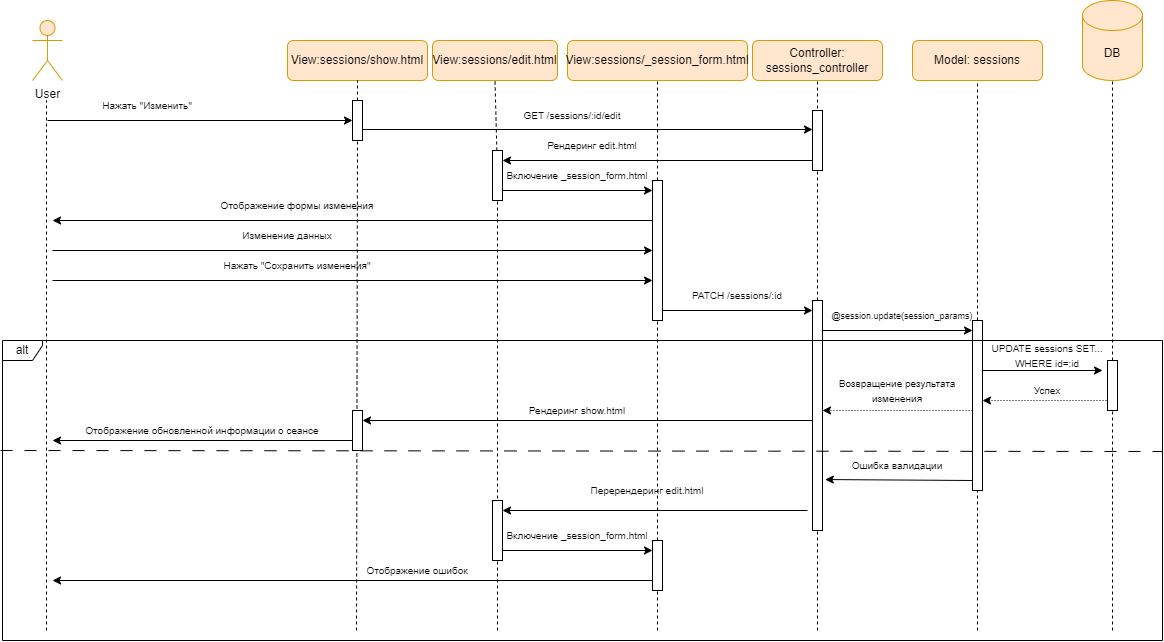

The diagram above was exported from draw.io. Its source (the exported page's mxGraphModel, read from the mxfile embedded in the PNG):
<mxGraphModel dx="1431" dy="787" grid="1" gridSize="10" guides="1" tooltips="1" connect="1" arrows="1" fold="1" page="1" pageScale="1" pageWidth="827" pageHeight="1169" math="0" shadow="0">
  <root>
    <mxCell id="0" />
    <mxCell id="1" parent="0" />
    <mxCell id="euLM6yi-PPH172tuynYF-1" value="User" style="shape=umlActor;verticalLabelPosition=bottom;verticalAlign=top;html=1;outlineConnect=0;fillColor=#ffe6cc;strokeColor=#d79b00;" parent="1" vertex="1">
      <mxGeometry x="100" y="70" width="30" height="60" as="geometry" />
    </mxCell>
    <mxCell id="euLM6yi-PPH172tuynYF-6" value="Model: sessions" style="rounded=1;whiteSpace=wrap;html=1;fillColor=#ffe6cc;strokeColor=#d79b00;" parent="1" vertex="1">
      <mxGeometry x="980" y="90" width="130" height="40" as="geometry" />
    </mxCell>
    <mxCell id="euLM6yi-PPH172tuynYF-7" value="Controller: sessions_controller" style="rounded=1;whiteSpace=wrap;html=1;fillColor=#ffe6cc;strokeColor=#d79b00;" parent="1" vertex="1">
      <mxGeometry x="820" y="90" width="130" height="40" as="geometry" />
    </mxCell>
    <mxCell id="euLM6yi-PPH172tuynYF-9" value="DB" style="shape=cylinder3;whiteSpace=wrap;html=1;boundedLbl=1;backgroundOutline=1;size=15;fillColor=#ffe6cc;strokeColor=#d79b00;" parent="1" vertex="1">
      <mxGeometry x="1150" y="50" width="60" height="80" as="geometry" />
    </mxCell>
    <mxCell id="euLM6yi-PPH172tuynYF-10" value="" style="endArrow=none;dashed=1;html=1;rounded=0;" parent="1" edge="1">
      <mxGeometry width="50" height="50" relative="1" as="geometry">
        <mxPoint x="114" y="680" as="sourcePoint" />
        <mxPoint x="114" y="150" as="targetPoint" />
      </mxGeometry>
    </mxCell>
    <mxCell id="PsBROrjPNWPfZyuz-TYE-1" value="View:sessions/edit.html" style="rounded=1;whiteSpace=wrap;html=1;fillColor=#ffe6cc;strokeColor=#d79b00;" parent="1" vertex="1">
      <mxGeometry x="500" y="90" width="125" height="40" as="geometry" />
    </mxCell>
    <mxCell id="PsBROrjPNWPfZyuz-TYE-2" value="" style="endArrow=none;dashed=1;html=1;rounded=0;entryX=0.5;entryY=1;entryDx=0;entryDy=0;" parent="1" source="PsBROrjPNWPfZyuz-TYE-61" target="PsBROrjPNWPfZyuz-TYE-1" edge="1">
      <mxGeometry width="50" height="50" relative="1" as="geometry">
        <mxPoint x="565" y="800" as="sourcePoint" />
        <mxPoint x="564.66" y="100" as="targetPoint" />
      </mxGeometry>
    </mxCell>
    <mxCell id="PsBROrjPNWPfZyuz-TYE-3" value="View:sessions/_session_form.html" style="rounded=1;whiteSpace=wrap;html=1;fillColor=#ffe6cc;strokeColor=#d79b00;" parent="1" vertex="1">
      <mxGeometry x="635" y="90" width="180" height="40" as="geometry" />
    </mxCell>
    <mxCell id="PsBROrjPNWPfZyuz-TYE-4" value="" style="endArrow=none;dashed=1;html=1;rounded=0;entryX=0.5;entryY=1;entryDx=0;entryDy=0;" parent="1" source="PsBROrjPNWPfZyuz-TYE-65" target="PsBROrjPNWPfZyuz-TYE-3" edge="1">
      <mxGeometry width="50" height="50" relative="1" as="geometry">
        <mxPoint x="725" y="800" as="sourcePoint" />
        <mxPoint x="724.66" y="100" as="targetPoint" />
      </mxGeometry>
    </mxCell>
    <mxCell id="PsBROrjPNWPfZyuz-TYE-7" value="" style="endArrow=classic;html=1;rounded=0;" parent="1" edge="1">
      <mxGeometry width="50" height="50" relative="1" as="geometry">
        <mxPoint x="430" y="179" as="sourcePoint" />
        <mxPoint x="880" y="179" as="targetPoint" />
      </mxGeometry>
    </mxCell>
    <mxCell id="PsBROrjPNWPfZyuz-TYE-9" value="&lt;font style=&quot;font-size: 10px;&quot;&gt;GET /sessions/:id/edit&lt;/font&gt;" style="text;html=1;align=center;verticalAlign=middle;whiteSpace=wrap;rounded=0;" parent="1" vertex="1">
      <mxGeometry x="590" y="150" width="100" height="30" as="geometry" />
    </mxCell>
    <mxCell id="PsBROrjPNWPfZyuz-TYE-10" value="" style="endArrow=classic;html=1;rounded=0;" parent="1" edge="1">
      <mxGeometry width="50" height="50" relative="1" as="geometry">
        <mxPoint x="880" y="210" as="sourcePoint" />
        <mxPoint x="570" y="210" as="targetPoint" />
      </mxGeometry>
    </mxCell>
    <mxCell id="PsBROrjPNWPfZyuz-TYE-12" value="&lt;font style=&quot;font-size: 10px;&quot;&gt;Рендеринг edit.html&lt;/font&gt;" style="text;html=1;align=center;verticalAlign=middle;whiteSpace=wrap;rounded=0;" parent="1" vertex="1">
      <mxGeometry x="610" y="180" width="100" height="30" as="geometry" />
    </mxCell>
    <mxCell id="PsBROrjPNWPfZyuz-TYE-13" value="" style="endArrow=classic;html=1;rounded=0;" parent="1" edge="1">
      <mxGeometry width="50" height="50" relative="1" as="geometry">
        <mxPoint x="570" y="240" as="sourcePoint" />
        <mxPoint x="720" y="240" as="targetPoint" />
      </mxGeometry>
    </mxCell>
    <mxCell id="PsBROrjPNWPfZyuz-TYE-14" value="&lt;font style=&quot;font-size: 10px;&quot;&gt;Включение _session_form.html&lt;/font&gt;" style="text;html=1;align=center;verticalAlign=middle;whiteSpace=wrap;rounded=0;" parent="1" vertex="1">
      <mxGeometry x="570" y="210" width="150" height="30" as="geometry" />
    </mxCell>
    <mxCell id="PsBROrjPNWPfZyuz-TYE-15" value="" style="endArrow=classic;html=1;rounded=0;" parent="1" edge="1">
      <mxGeometry width="50" height="50" relative="1" as="geometry">
        <mxPoint x="720" y="270" as="sourcePoint" />
        <mxPoint x="120" y="270" as="targetPoint" />
      </mxGeometry>
    </mxCell>
    <mxCell id="PsBROrjPNWPfZyuz-TYE-16" value="&lt;span style=&quot;font-size: 10px;&quot;&gt;Отображение формы изменения&lt;/span&gt;" style="text;html=1;align=center;verticalAlign=middle;whiteSpace=wrap;rounded=0;" parent="1" vertex="1">
      <mxGeometry x="270" y="240" width="190" height="30" as="geometry" />
    </mxCell>
    <mxCell id="PsBROrjPNWPfZyuz-TYE-17" value="" style="endArrow=classic;html=1;rounded=0;" parent="1" edge="1">
      <mxGeometry width="50" height="50" relative="1" as="geometry">
        <mxPoint x="120" y="300" as="sourcePoint" />
        <mxPoint x="720" y="300" as="targetPoint" />
      </mxGeometry>
    </mxCell>
    <mxCell id="PsBROrjPNWPfZyuz-TYE-18" value="" style="endArrow=classic;html=1;rounded=0;" parent="1" edge="1">
      <mxGeometry width="50" height="50" relative="1" as="geometry">
        <mxPoint x="120" y="330" as="sourcePoint" />
        <mxPoint x="720" y="330" as="targetPoint" />
      </mxGeometry>
    </mxCell>
    <mxCell id="PsBROrjPNWPfZyuz-TYE-19" value="&lt;span style=&quot;font-size: 10px;&quot;&gt;Изменение данных&lt;/span&gt;" style="text;html=1;align=center;verticalAlign=middle;whiteSpace=wrap;rounded=0;" parent="1" vertex="1">
      <mxGeometry x="260" y="270" width="190" height="30" as="geometry" />
    </mxCell>
    <mxCell id="PsBROrjPNWPfZyuz-TYE-20" value="&lt;span style=&quot;font-size: 10px;&quot;&gt;Нажать &quot;Сохранить изменения&quot;&lt;/span&gt;" style="text;html=1;align=center;verticalAlign=middle;whiteSpace=wrap;rounded=0;" parent="1" vertex="1">
      <mxGeometry x="270" y="300" width="190" height="30" as="geometry" />
    </mxCell>
    <mxCell id="PsBROrjPNWPfZyuz-TYE-21" value="" style="endArrow=classic;html=1;rounded=0;" parent="1" edge="1">
      <mxGeometry width="50" height="50" relative="1" as="geometry">
        <mxPoint x="730" y="360" as="sourcePoint" />
        <mxPoint x="880" y="360" as="targetPoint" />
      </mxGeometry>
    </mxCell>
    <mxCell id="PsBROrjPNWPfZyuz-TYE-22" value="&lt;span style=&quot;font-size: 10px;&quot;&gt;PATCH /&lt;/span&gt;&lt;span style=&quot;font-size: 10px;&quot;&gt;session&lt;/span&gt;&lt;span style=&quot;font-size: 10px;&quot;&gt;s/:id&lt;/span&gt;" style="text;html=1;align=center;verticalAlign=middle;whiteSpace=wrap;rounded=0;" parent="1" vertex="1">
      <mxGeometry x="740" y="330" width="130" height="30" as="geometry" />
    </mxCell>
    <mxCell id="PsBROrjPNWPfZyuz-TYE-27" value="" style="endArrow=classic;html=1;rounded=0;" parent="1" edge="1">
      <mxGeometry width="50" height="50" relative="1" as="geometry">
        <mxPoint x="890" y="380" as="sourcePoint" />
        <mxPoint x="1040" y="380" as="targetPoint" />
      </mxGeometry>
    </mxCell>
    <mxCell id="PsBROrjPNWPfZyuz-TYE-28" value="&lt;font style=&quot;font-size: 9px;&quot;&gt;@session.update(session_params)&lt;/font&gt;" style="text;html=1;align=center;verticalAlign=middle;whiteSpace=wrap;rounded=0;" parent="1" vertex="1">
      <mxGeometry x="900" y="350" width="140" height="30" as="geometry" />
    </mxCell>
    <mxCell id="PsBROrjPNWPfZyuz-TYE-29" value="" style="endArrow=classic;html=1;rounded=0;" parent="1" edge="1">
      <mxGeometry width="50" height="50" relative="1" as="geometry">
        <mxPoint x="1050" y="420" as="sourcePoint" />
        <mxPoint x="1170" y="420" as="targetPoint" />
      </mxGeometry>
    </mxCell>
    <mxCell id="PsBROrjPNWPfZyuz-TYE-30" value="&lt;span style=&quot;font-size: 10px;&quot;&gt;UPDATE&amp;nbsp;&lt;/span&gt;&lt;span style=&quot;font-size: 10px;&quot;&gt;session&lt;/span&gt;&lt;span style=&quot;font-size: 10px;&quot;&gt;s SET... WHERE id=:id&lt;/span&gt;" style="text;html=1;align=center;verticalAlign=middle;whiteSpace=wrap;rounded=0;" parent="1" vertex="1">
      <mxGeometry x="1050" y="390" width="130" height="30" as="geometry" />
    </mxCell>
    <mxCell id="PsBROrjPNWPfZyuz-TYE-31" value="" style="endArrow=classic;html=1;rounded=0;dashed=1;dashPattern=1 2;" parent="1" edge="1">
      <mxGeometry width="50" height="50" relative="1" as="geometry">
        <mxPoint x="1180" y="450" as="sourcePoint" />
        <mxPoint x="1050" y="450" as="targetPoint" />
      </mxGeometry>
    </mxCell>
    <mxCell id="PsBROrjPNWPfZyuz-TYE-32" value="&lt;span style=&quot;font-size: 10px;&quot;&gt;Успех&lt;/span&gt;" style="text;html=1;align=center;verticalAlign=middle;whiteSpace=wrap;rounded=0;" parent="1" vertex="1">
      <mxGeometry x="1050" y="430" width="130" height="20" as="geometry" />
    </mxCell>
    <mxCell id="PsBROrjPNWPfZyuz-TYE-33" value="" style="endArrow=classic;html=1;rounded=0;dashed=1;dashPattern=1 2;" parent="1" edge="1">
      <mxGeometry width="50" height="50" relative="1" as="geometry">
        <mxPoint x="1040" y="460" as="sourcePoint" />
        <mxPoint x="890" y="460" as="targetPoint" />
      </mxGeometry>
    </mxCell>
    <mxCell id="PsBROrjPNWPfZyuz-TYE-34" value="&lt;span style=&quot;font-size: 10px;&quot;&gt;Возвращение результата изменения&lt;/span&gt;" style="text;html=1;align=center;verticalAlign=middle;whiteSpace=wrap;rounded=0;" parent="1" vertex="1">
      <mxGeometry x="900" y="430" width="130" height="20" as="geometry" />
    </mxCell>
    <mxCell id="PsBROrjPNWPfZyuz-TYE-35" value="" style="endArrow=classic;html=1;rounded=0;" parent="1" edge="1">
      <mxGeometry width="50" height="50" relative="1" as="geometry">
        <mxPoint x="880" y="470" as="sourcePoint" />
        <mxPoint x="430" y="470" as="targetPoint" />
      </mxGeometry>
    </mxCell>
    <mxCell id="PsBROrjPNWPfZyuz-TYE-36" value="&lt;span style=&quot;font-size: 10px;&quot;&gt;Рендеринг show.html&lt;/span&gt;" style="text;html=1;align=center;verticalAlign=middle;whiteSpace=wrap;rounded=0;" parent="1" vertex="1">
      <mxGeometry x="580" y="450" width="130" height="20" as="geometry" />
    </mxCell>
    <mxCell id="PsBROrjPNWPfZyuz-TYE-37" style="edgeStyle=orthogonalEdgeStyle;rounded=0;orthogonalLoop=1;jettySize=auto;html=1;exitX=0.5;exitY=1;exitDx=0;exitDy=0;" parent="1" source="PsBROrjPNWPfZyuz-TYE-36" target="PsBROrjPNWPfZyuz-TYE-36" edge="1">
      <mxGeometry relative="1" as="geometry" />
    </mxCell>
    <mxCell id="PsBROrjPNWPfZyuz-TYE-38" value="" style="endArrow=classic;html=1;rounded=0;exitX=0;exitY=0.75;exitDx=0;exitDy=0;" parent="1" source="C5yGG3dLYHrbYP_-YNH_-17" edge="1">
      <mxGeometry width="50" height="50" relative="1" as="geometry">
        <mxPoint x="280" y="490" as="sourcePoint" />
        <mxPoint x="120" y="490" as="targetPoint" />
      </mxGeometry>
    </mxCell>
    <mxCell id="PsBROrjPNWPfZyuz-TYE-39" value="&lt;span style=&quot;font-size: 10px;&quot;&gt;Отображение обновленной информации о сеансе&lt;/span&gt;" style="text;html=1;align=center;verticalAlign=middle;whiteSpace=wrap;rounded=0;" parent="1" vertex="1">
      <mxGeometry x="140" y="470" width="260" height="20" as="geometry" />
    </mxCell>
    <mxCell id="PsBROrjPNWPfZyuz-TYE-40" value="" style="endArrow=classic;html=1;rounded=0;" parent="1" edge="1">
      <mxGeometry width="50" height="50" relative="1" as="geometry">
        <mxPoint x="875" y="560" as="sourcePoint" />
        <mxPoint x="570" y="560" as="targetPoint" />
      </mxGeometry>
    </mxCell>
    <mxCell id="PsBROrjPNWPfZyuz-TYE-41" value="&lt;span style=&quot;font-size: 10px;&quot;&gt;Перерендеринг edit.html&lt;/span&gt;" style="text;html=1;align=center;verticalAlign=middle;whiteSpace=wrap;rounded=0;" parent="1" vertex="1">
      <mxGeometry x="650" y="530" width="130" height="20" as="geometry" />
    </mxCell>
    <mxCell id="PsBROrjPNWPfZyuz-TYE-42" value="" style="endArrow=classic;html=1;rounded=0;" parent="1" edge="1">
      <mxGeometry width="50" height="50" relative="1" as="geometry">
        <mxPoint x="570" y="600" as="sourcePoint" />
        <mxPoint x="720" y="600" as="targetPoint" />
      </mxGeometry>
    </mxCell>
    <mxCell id="PsBROrjPNWPfZyuz-TYE-43" value="&lt;font style=&quot;font-size: 10px;&quot;&gt;Включение _session_form.html&lt;/font&gt;" style="text;html=1;align=center;verticalAlign=middle;whiteSpace=wrap;rounded=0;" parent="1" vertex="1">
      <mxGeometry x="570" y="570" width="150" height="30" as="geometry" />
    </mxCell>
    <mxCell id="PsBROrjPNWPfZyuz-TYE-44" value="" style="endArrow=classic;html=1;rounded=0;" parent="1" edge="1">
      <mxGeometry width="50" height="50" relative="1" as="geometry">
        <mxPoint x="725" y="630" as="sourcePoint" />
        <mxPoint x="120" y="630" as="targetPoint" />
      </mxGeometry>
    </mxCell>
    <mxCell id="PsBROrjPNWPfZyuz-TYE-45" value="&lt;span style=&quot;font-size: 10px;&quot;&gt;Отображение ошибок&lt;/span&gt;" style="text;html=1;align=center;verticalAlign=middle;whiteSpace=wrap;rounded=0;" parent="1" vertex="1">
      <mxGeometry x="420" y="610" width="130" height="20" as="geometry" />
    </mxCell>
    <mxCell id="PsBROrjPNWPfZyuz-TYE-49" value="" style="endArrow=none;dashed=1;html=1;rounded=0;entryX=0.5;entryY=1;entryDx=0;entryDy=0;entryPerimeter=0;" parent="1" target="PsBROrjPNWPfZyuz-TYE-48" edge="1">
      <mxGeometry width="50" height="50" relative="1" as="geometry">
        <mxPoint x="1180" y="680" as="sourcePoint" />
        <mxPoint x="1180" y="100" as="targetPoint" />
      </mxGeometry>
    </mxCell>
    <mxCell id="PsBROrjPNWPfZyuz-TYE-48" value="" style="rounded=0;whiteSpace=wrap;html=1;" parent="1" vertex="1">
      <mxGeometry x="1175" y="410" width="10" height="50" as="geometry" />
    </mxCell>
    <mxCell id="PsBROrjPNWPfZyuz-TYE-51" value="" style="endArrow=none;dashed=1;html=1;rounded=0;entryX=0.5;entryY=1;entryDx=0;entryDy=0;" parent="1" target="PsBROrjPNWPfZyuz-TYE-50" edge="1">
      <mxGeometry width="50" height="50" relative="1" as="geometry">
        <mxPoint x="885" y="680" as="sourcePoint" />
        <mxPoint x="885" y="100" as="targetPoint" />
      </mxGeometry>
    </mxCell>
    <mxCell id="PsBROrjPNWPfZyuz-TYE-50" value="" style="rounded=0;whiteSpace=wrap;html=1;" parent="1" vertex="1">
      <mxGeometry x="880" y="350" width="10" height="230" as="geometry" />
    </mxCell>
    <mxCell id="PsBROrjPNWPfZyuz-TYE-54" value="" style="endArrow=none;dashed=1;html=1;rounded=0;entryX=0.5;entryY=1;entryDx=0;entryDy=0;" parent="1" target="PsBROrjPNWPfZyuz-TYE-53" edge="1">
      <mxGeometry width="50" height="50" relative="1" as="geometry">
        <mxPoint x="1045" y="680" as="sourcePoint" />
        <mxPoint x="1045" y="100" as="targetPoint" />
      </mxGeometry>
    </mxCell>
    <mxCell id="PsBROrjPNWPfZyuz-TYE-53" value="" style="rounded=0;whiteSpace=wrap;html=1;" parent="1" vertex="1">
      <mxGeometry x="1040" y="370" width="10" height="170" as="geometry" />
    </mxCell>
    <mxCell id="PsBROrjPNWPfZyuz-TYE-57" value="" style="endArrow=none;dashed=1;html=1;rounded=0;" parent="1" target="PsBROrjPNWPfZyuz-TYE-56" edge="1">
      <mxGeometry width="50" height="50" relative="1" as="geometry">
        <mxPoint x="725" y="680" as="sourcePoint" />
        <mxPoint x="724.66" y="100" as="targetPoint" />
      </mxGeometry>
    </mxCell>
    <mxCell id="PsBROrjPNWPfZyuz-TYE-56" value="" style="rounded=0;whiteSpace=wrap;html=1;" parent="1" vertex="1">
      <mxGeometry x="720" y="590" width="10" height="50" as="geometry" />
    </mxCell>
    <mxCell id="PsBROrjPNWPfZyuz-TYE-62" value="" style="endArrow=none;dashed=1;html=1;rounded=0;" parent="1" target="PsBROrjPNWPfZyuz-TYE-61" edge="1">
      <mxGeometry width="50" height="50" relative="1" as="geometry">
        <mxPoint x="565" y="680" as="sourcePoint" />
        <mxPoint x="564.66" y="100" as="targetPoint" />
      </mxGeometry>
    </mxCell>
    <mxCell id="PsBROrjPNWPfZyuz-TYE-61" value="" style="rounded=0;whiteSpace=wrap;html=1;" parent="1" vertex="1">
      <mxGeometry x="560" y="200" width="10" height="50" as="geometry" />
    </mxCell>
    <mxCell id="PsBROrjPNWPfZyuz-TYE-66" value="" style="endArrow=none;dashed=1;html=1;rounded=0;" parent="1" source="PsBROrjPNWPfZyuz-TYE-56" target="PsBROrjPNWPfZyuz-TYE-65" edge="1">
      <mxGeometry width="50" height="50" relative="1" as="geometry">
        <mxPoint x="725" y="720" as="sourcePoint" />
        <mxPoint x="724.66" y="100" as="targetPoint" />
      </mxGeometry>
    </mxCell>
    <mxCell id="PsBROrjPNWPfZyuz-TYE-65" value="" style="rounded=0;whiteSpace=wrap;html=1;" parent="1" vertex="1">
      <mxGeometry x="720" y="230" width="10" height="140" as="geometry" />
    </mxCell>
    <mxCell id="C5yGG3dLYHrbYP_-YNH_-1" value="View:sessions/show.html" style="rounded=1;whiteSpace=wrap;html=1;fillColor=#ffe6cc;strokeColor=#d79b00;" parent="1" vertex="1">
      <mxGeometry x="355" y="90" width="140" height="40" as="geometry" />
    </mxCell>
    <mxCell id="C5yGG3dLYHrbYP_-YNH_-2" value="" style="endArrow=none;dashed=1;html=1;rounded=0;entryX=0.5;entryY=1;entryDx=0;entryDy=0;" parent="1" source="C5yGG3dLYHrbYP_-YNH_-15" target="C5yGG3dLYHrbYP_-YNH_-1" edge="1">
      <mxGeometry width="50" height="50" relative="1" as="geometry">
        <mxPoint x="425" y="530" as="sourcePoint" />
        <mxPoint x="425" y="180" as="targetPoint" />
      </mxGeometry>
    </mxCell>
    <mxCell id="C5yGG3dLYHrbYP_-YNH_-11" value="" style="endArrow=classic;html=1;rounded=0;" parent="1" edge="1">
      <mxGeometry width="50" height="50" relative="1" as="geometry">
        <mxPoint x="115" y="170" as="sourcePoint" />
        <mxPoint x="420" y="170" as="targetPoint" />
      </mxGeometry>
    </mxCell>
    <mxCell id="C5yGG3dLYHrbYP_-YNH_-12" value="&lt;span style=&quot;font-size: 10px;&quot;&gt;Нажать &quot;Изменить&quot;&lt;/span&gt;" style="text;html=1;align=center;verticalAlign=middle;whiteSpace=wrap;rounded=0;" parent="1" vertex="1">
      <mxGeometry x="140" y="140" width="150" height="30" as="geometry" />
    </mxCell>
    <mxCell id="C5yGG3dLYHrbYP_-YNH_-14" value="" style="endArrow=none;dashed=1;html=1;rounded=0;entryX=0.5;entryY=1;entryDx=0;entryDy=0;" parent="1" source="PsBROrjPNWPfZyuz-TYE-50" target="euLM6yi-PPH172tuynYF-7" edge="1">
      <mxGeometry width="50" height="50" relative="1" as="geometry">
        <mxPoint x="885" y="350" as="sourcePoint" />
        <mxPoint x="885" y="120" as="targetPoint" />
      </mxGeometry>
    </mxCell>
    <mxCell id="PsBROrjPNWPfZyuz-TYE-47" value="" style="rounded=0;whiteSpace=wrap;html=1;" parent="1" vertex="1">
      <mxGeometry x="880" y="160" width="10" height="60" as="geometry" />
    </mxCell>
    <mxCell id="C5yGG3dLYHrbYP_-YNH_-16" value="" style="endArrow=none;dashed=1;html=1;rounded=0;entryX=0.5;entryY=1;entryDx=0;entryDy=0;" parent="1" target="C5yGG3dLYHrbYP_-YNH_-15" edge="1">
      <mxGeometry width="50" height="50" relative="1" as="geometry">
        <mxPoint x="424" y="680" as="sourcePoint" />
        <mxPoint x="425" y="10" as="targetPoint" />
      </mxGeometry>
    </mxCell>
    <mxCell id="C5yGG3dLYHrbYP_-YNH_-15" value="" style="rounded=0;whiteSpace=wrap;html=1;" parent="1" vertex="1">
      <mxGeometry x="420" y="150" width="10" height="40" as="geometry" />
    </mxCell>
    <mxCell id="C5yGG3dLYHrbYP_-YNH_-17" value="" style="rounded=0;whiteSpace=wrap;html=1;" parent="1" vertex="1">
      <mxGeometry x="420" y="460" width="10" height="40" as="geometry" />
    </mxCell>
    <mxCell id="PsBROrjPNWPfZyuz-TYE-55" value="" style="rounded=0;whiteSpace=wrap;html=1;" parent="1" vertex="1">
      <mxGeometry x="560" y="550" width="10" height="60" as="geometry" />
    </mxCell>
    <mxCell id="C5yGG3dLYHrbYP_-YNH_-25" value="" style="endArrow=none;dashed=1;html=1;rounded=0;entryX=0.5;entryY=1;entryDx=0;entryDy=0;entryPerimeter=0;" parent="1" source="PsBROrjPNWPfZyuz-TYE-48" target="euLM6yi-PPH172tuynYF-9" edge="1">
      <mxGeometry width="50" height="50" relative="1" as="geometry">
        <mxPoint x="1180" y="470" as="sourcePoint" />
        <mxPoint x="1180" y="80" as="targetPoint" />
      </mxGeometry>
    </mxCell>
    <mxCell id="C5yGG3dLYHrbYP_-YNH_-29" value="" style="endArrow=none;dashed=1;html=1;rounded=0;entryX=0.5;entryY=1;entryDx=0;entryDy=0;" parent="1" source="PsBROrjPNWPfZyuz-TYE-53" target="euLM6yi-PPH172tuynYF-6" edge="1">
      <mxGeometry width="50" height="50" relative="1" as="geometry">
        <mxPoint x="1045" y="450" as="sourcePoint" />
        <mxPoint x="1045" y="90" as="targetPoint" />
      </mxGeometry>
    </mxCell>
    <mxCell id="C5yGG3dLYHrbYP_-YNH_-30" value="" style="endArrow=classic;html=1;rounded=0;entryX=1.279;entryY=0.735;entryDx=0;entryDy=0;entryPerimeter=0;" parent="1" edge="1">
      <mxGeometry width="50" height="50" relative="1" as="geometry">
        <mxPoint x="1040" y="530" as="sourcePoint" />
        <mxPoint x="892.79" y="529.05" as="targetPoint" />
      </mxGeometry>
    </mxCell>
    <mxCell id="C5yGG3dLYHrbYP_-YNH_-31" value="&lt;span style=&quot;font-size: 10px;&quot;&gt;Ошибка валидации&lt;/span&gt;" style="text;html=1;align=center;verticalAlign=middle;whiteSpace=wrap;rounded=0;" parent="1" vertex="1">
      <mxGeometry x="900" y="500" width="130" height="30" as="geometry" />
    </mxCell>
    <mxCell id="C5yGG3dLYHrbYP_-YNH_-32" value="alt" style="shape=umlFrame;whiteSpace=wrap;html=1;pointerEvents=0;width=40;height=20;" parent="1" vertex="1">
      <mxGeometry x="70" y="390" width="1160" height="300" as="geometry" />
    </mxCell>
    <mxCell id="C5yGG3dLYHrbYP_-YNH_-34" value="" style="endArrow=none;dashed=1;html=1;rounded=0;dashPattern=12 12;" parent="1" edge="1">
      <mxGeometry width="50" height="50" relative="1" as="geometry">
        <mxPoint x="68" y="500" as="sourcePoint" />
        <mxPoint x="1230" y="501" as="targetPoint" />
      </mxGeometry>
    </mxCell>
  </root>
</mxGraphModel>